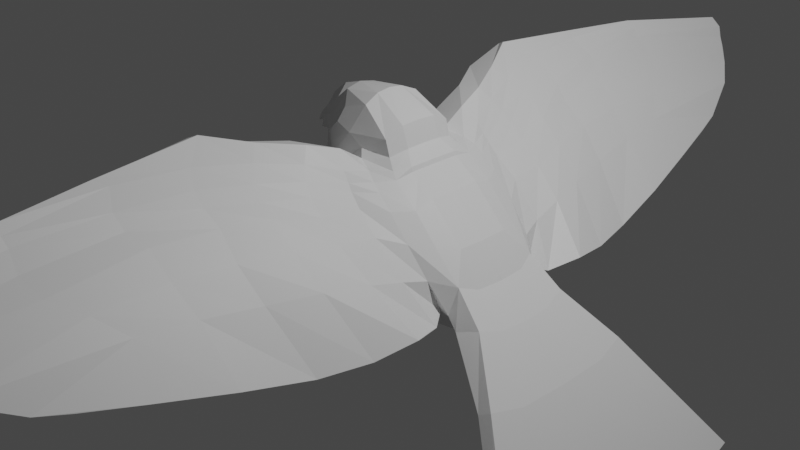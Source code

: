 # Source: bird.blend  (saved by Blender 3.4.6; exported with 4.5.12 LTS)
import bpy
from mathutils import Matrix  # noqa: F401  (used for matrix-valued properties, if any)

bpy.ops.wm.read_factory_settings(use_empty=True)
scene = bpy.context.scene
scene.name = 'Scene'

# ---- collections
col_collection = bpy.data.collections.new('Collection'); scene.collection.children.link(col_collection)

# ---- materials (node trees are filled in below, after node groups)
mat_material = bpy.data.materials.new('Material')
mat_material.alpha_threshold = 0.0
mat_material.use_transparent_shadow = False
mat_material.roughness = 0.5
mat_material.line_color = (0.0, 0.0, 0.0, 1.0)

# ---- material node trees
mat_material.use_nodes = True; mat_material.node_tree.nodes.clear()
_N = mat_material.node_tree.nodes; _L = mat_material.node_tree.links
n0 = _N.new('ShaderNodeOutputMaterial'); n0.name = 'Material Output'; n0.location = (300, 300)
n1 = _N.new('ShaderNodeBsdfPrincipled'); n1.name = 'Principled BSDF'; n1.location = (10, 300)
n1.distribution = 'GGX'
n1.subsurface_method = 'RANDOM_WALK_SKIN'
n1.inputs[3].default_value = 1.45
n1.inputs[27].default_value = (0.0, 0.0, 0.0, 1.0)
n1.inputs[28].default_value = 1.0
_L.new(n1.outputs[0], n0.inputs[0])
n0.is_active_output = True

# ---- world
world_world = bpy.data.worlds.new('World'); scene.world = world_world
world_world.use_nodes = True; world_world.node_tree.nodes.clear()
_N = world_world.node_tree.nodes; _L = world_world.node_tree.links
n0 = _N.new('ShaderNodeOutputWorld'); n0.name = 'World Output'; n0.location = (300, 300)
n1 = _N.new('ShaderNodeBackground'); n1.name = 'Background'; n1.location = (10, 300)
n1.inputs[0].default_value = (0.05088, 0.05088, 0.05088, 1.0)
_L.new(n1.outputs[0], n0.inputs[0])
n0.is_active_output = True
world_world.color = (0.05088, 0.05088, 0.05088)
world_world.use_sun_shadow = False
world_world.sun_shadow_jitter_overblur = 0.0

# ---- cameras
cam_camera = bpy.data.cameras.new('Camera')
cam_camera.clip_end = 100.0
cam_camera.ortho_scale = 7.314

# ---- lights
light_light = bpy.data.lights.new('Light', 'POINT')
light_light.transmission_factor = 0.0
light_light.energy = 1000.0
light_light.shadow_soft_size = 0.1
light_light.shadow_maximum_resolution = 0.006
light_light.use_absolute_resolution = True

# ---- meshes
me_cube = bpy.data.meshes.new('Cube')
me_cube.from_pydata([(1.021, 0.008761, -0.7857), (1.308, -0.6159, -0.3158), (0.9616, -0.3206, -0.6214), (1.402, 0.008761, -0.1411), (0.7071, 0.001604, -0.7668), (1.316, -0.4958, -0.0664), (0.6705, -0.4958, -0.6051), (1.153, 0.001604, 0.1903), (0.2288, 0.001604, -0.6597), (1.021, -0.4985, 0.2312), (0.2261, -0.4958, -0.5129), (0.7674, 0.001604, 0.5739), (-0.146, 0.001604, -0.3253), (0.7486, -0.4943, 0.5108), (-0.1221, -0.4958, -0.225), (0.5725, 0.001604, 0.717), (-0.4229, 0.001604, 0.06391), (0.5603, -0.4901, 0.6639), (-0.3793, -0.4958, 0.1101), (0.5029, 0.001604, 0.7706), (-0.5198, 0.001604, 0.3144), (0.477, -0.4853, 0.7303), (-0.4694, -0.4958, 0.3258), (0.4841, 0.001604, 0.8128), (-0.5167, 0.001604, 0.4879), (0.4087, -0.4619, 0.7912), (-0.4665, -0.4958, 0.4751), (0.3435, 0.001604, 0.9334), (-0.5993, 0.001604, 0.5552), (0.2953, -0.4007, 0.8781), (-0.5164, -0.4092, 0.6149), (0.2677, 0.001604, 1.148), (-0.676, 0.001604, 0.6353), (0.2444, -0.4025, 1.044), (-0.6062, -0.4092, 0.7338), (-0.1382, 0.001604, 1.368), (-0.8209, -3.029e-05, 0.8616), (-0.1148, -0.3298, 1.276), (-0.6566, -0.3499, 0.8929), (-0.5671, 0.001604, 1.324), (-0.7806, 0.001604, 1.257), (-0.4284, -0.3171, 1.176), (-0.628, -0.3069, 1.036), (0.701, -0.2928, -0.7529), (1.387, -0.2928, -0.1347), (1.011, -0.2022, -0.7716), (0.2283, -0.2928, -0.6471), (1.142, -0.2928, 0.1927), (-0.142, -0.2928, -0.3167), (0.7605, -0.2928, 0.5718), (-0.4156, -0.2928, 0.06788), (0.5679, -0.2928, 0.7131), (-0.5113, -0.2928, 0.3154), (0.4992, -0.2928, 0.7662), (-0.5083, -0.2928, 0.4868), (0.4806, -0.2928, 0.8078), (-0.5909, -0.2062, 0.615), (0.3417, -0.2062, 0.9269), (-0.6465, -0.2062, 0.6837), (0.2668, -0.2062, 1.139), (-0.792, -0.1979, 0.8612), (-0.1342, -0.1558, 1.35), (-0.7158, -0.1591, 1.162), (-0.5583, -0.1744, 1.288), (0.6748, -0.6449, 0.01221), (1.104, -0.6845, -0.01161), (1.202, -0.6059, -0.3093), (1.049, -0.587, -0.1792), (0.5443, -0.634, 0.2194), (0.8659, -0.7103, 0.2836), (0.4281, -0.6075, 0.3698), (0.6296, -0.7038, 0.5259), (0.2595, -0.6075, 0.5395), (0.4722, -0.6916, 0.6638), (-0.09984, -0.6241, 0.5289), (0.3785, -0.6769, 0.7392), (-0.2544, -0.5751, 0.5596), (0.2661, -0.6363, 0.8035), (-0.3153, -0.521, 0.6922), (0.05924, -0.5452, 0.8431), (-0.4117, -0.5046, 0.7448), (-0.01377, -0.477, 0.906), (-0.465, -0.4823, 0.8571), (-0.1941, -0.4759, 1.011), (-0.4982, -0.46, 0.9533), (-0.4013, -0.4438, 1.06), (0.7188, -0.9454, 0.1519), (1.032, -0.9251, 0.03963), (1.327, -0.7827, -0.3635), (1.1, -0.8376, -0.1867), (0.5377, -0.9641, 0.269), (0.6977, -0.952, 0.3743), (0.333, -0.9722, 0.3956), (0.4593, -0.9286, 0.5708), (0.1678, -0.9652, 0.524), (0.3367, -0.9151, 0.6998), (-0.1096, -0.9454, 0.5896), (0.2821, -0.9036, 0.7685), (-0.2208, -0.9408, 0.7495), (0.2113, -0.8957, 0.868), (-0.3021, -0.8543, 0.9139), (0.06099, -0.81, 1.018), (0.8565, -1.311, 0.2159), (0.9952, -1.277, 0.1296), (1.448, -1.127, -0.2946), (1.32, -1.2, -0.1885), (0.4584, -1.344, 0.4471), (0.6684, -1.335, 0.4077), (0.2443, -1.355, 0.5804), (0.4342, -1.348, 0.611), (0.087, -1.349, 0.7243), (0.2815, -1.339, 0.7565), (-0.1469, -1.311, 0.742), (0.1748, -1.309, 0.8681), (-0.219, -1.226, 0.9092), (0.07844, -1.244, 0.9878), (-0.2803, -1.128, 1.082), (-0.01685, -1.141, 1.122), (0.8041, -1.758, 0.2106), (0.8858, -1.722, 0.1819), (1.368, -1.581, -0.3562), (1.292, -1.611, -0.3324), (0.4413, -1.818, 0.4806), (0.5802, -1.787, 0.4777), (0.2037, -1.832, 0.6608), (0.3331, -1.794, 0.7074), (0.03173, -1.82, 0.7933), (0.1833, -1.806, 0.8309), (-0.235, -1.775, 0.8426), (0.04578, -1.772, 0.9516), (-0.4789, -1.673, 0.9539), (-0.09315, -1.678, 1.077), (-0.5602, -1.586, 1.118), (-0.2249, -1.56, 1.202), (0.674, -2.285, 0.1898), (0.7675, -2.259, 0.2222), (1.25, -2.117, -0.3411), (1.189, -2.138, -0.3165), (0.4055, -2.339, 0.5049), (0.4833, -2.311, 0.5224), (0.1475, -2.324, 0.7151), (0.225, -2.284, 0.7552), (-0.07246, -2.357, 0.8186), (0.07001, -2.328, 0.9016), (-0.2589, -2.306, 0.9519), (-0.06895, -2.322, 1.023), (-0.5159, -2.115, 1.109), (-0.2334, -2.23, 1.157), (-0.5483, -2.04, 1.284), (-0.4593, -1.995, 1.324), (0.6192, -2.879, 0.2922), (0.6884, -2.848, 0.2956), (1.149, -2.809, -0.1884), (1.094, -2.829, -0.163), (0.3773, -2.936, 0.5595), (0.4304, -2.921, 0.564), (0.1364, -2.977, 0.7696), (0.1831, -2.947, 0.7941), (-0.06025, -3.089, 0.8702), (0.02667, -3.06, 0.9204), (-0.2112, -3.101, 0.9908), (-0.1056, -3.078, 1.052), (-0.3687, -3.066, 1.068), (-0.2873, -2.982, 1.197), (-0.4583, -3.158, 1.193), (-0.3757, -3.081, 1.257), (0.6138, -3.456, 0.3499), (0.6454, -3.425, 0.3548), (0.9999, -3.555, -0.01941), (0.9797, -3.561, -0.01285), (0.4173, -3.678, 0.5572), (0.4504, -3.661, 0.5668), (0.2312, -3.933, 0.7212), (0.273, -3.923, 0.7375), (0.007472, -3.999, 0.8884), (0.07547, -4.007, 0.8955), (-0.1405, -4.002, 1.049), (-0.07846, -3.978, 1.058), (-0.2493, -3.995, 1.072), (-0.1464, -3.995, 1.142), (-0.3032, -4.005, 1.159), (-0.2288, -3.96, 1.226), (0.8214, -4.393, 0.1891), (0.8907, -4.086, 0.1053), (0.646, -4.877, 0.4451), (0.4632, -5.126, 0.6135), (0.3138, -5.282, 0.7511), (0.229, -5.353, 0.833), (0.1721, -5.391, 0.9515), (0.06948, -5.368, 1.055), (-0.3973, -0.4597, 0.6404), (-0.2091, -0.682, 0.2245), (-0.3685, -0.5324, 0.5141), (0.6726, -0.6307, -0.2997), (0.3521, -0.6758, -0.2231), (-0.3197, -0.6143, 0.408), (1.016, -0.4846, -0.3492), (0.08066, -0.6934, -0.005846), (1.476, 0.008815, -0.6774), (1.454, -0.6641, -0.4068), (1.418, -0.3941, -0.5131), (1.653, -0.5692, -0.3524), (3.106, 0.009561, -2.505), (1.724, -0.3022, -0.4206), (1.739, 0.008815, -0.4271), (1.467, -0.2344, -0.6633), (2.014, 0.009068, -1.021), (2.017, -0.9474, -0.8825), (1.955, -0.7379, -0.8568), (2.134, -0.9131, -0.8225), (2.206, -0.5596, -0.8907), (2.22, 0.009068, -0.8972), (2.004, -0.4918, -1.007), (2.887, 0.009561, -2.106), (2.957, -1.614, -1.971), (2.828, -1.409, -1.941), (3.061, -1.584, -1.93), (3.092, -0.9941, -2.493), (3.133, -1.062, -1.998), (3.147, 0.009561, -2.005), (2.877, -0.9941, -2.091), (-0.8759, -0.1529, 0.8552), (-0.8327, -0.2842, 0.843), (-0.8781, -0.1334, 1.057), (-0.8233, -0.2257, 0.9676), (-0.9132, -5.689e-05, 0.8604), (-0.9641, -5.689e-05, 1.108), (-0.9621, -0.1087, 0.8509), (-0.9438, -0.1774, 0.8684), (-0.9789, -0.09576, 0.974), (-0.9459, -0.1598, 0.9242), (-0.9831, -0.0001378, 0.8403), (-1.031, -0.0001378, 1.003), (-0.744, -0.1479, 0.7767), (-0.7436, -0.2339, 0.8221), (-0.7378, -0.08642, 0.895), (-0.777, -0.1636, 0.8939), (-0.7738, -0.0009603, 0.6907), (-0.7408, 0.0002829, 0.9012), (-0.8956, -0.1189, 0.7951), (-0.8682, -0.1538, 0.8463), (-0.8388, -0.07774, 0.8635), (-0.8623, -0.117, 0.9049), (-0.8983, 0.0005731, 0.7511), (-0.8418, 0.0002814, 0.8696), (-0.9597, -0.1141, 0.8064), (-0.9468, -0.1404, 0.8469), (-0.8819, -0.0792, 0.8587), (-0.9441, -0.1175, 0.8887), (-0.961, -0.0006376, 0.7648), (-0.8833, -0.0003583, 0.8631), (-1.019, -0.09383, 0.8005), (-1.016, -0.1118, 0.831), (-0.9471, -0.08045, 0.8339), (-1.018, -0.09722, 0.8589), (-1.02, 0.0004105, 0.7649), (-0.9482, 0.001401, 0.837), (-1.11, -0.02779, 0.7899), (-1.075, -0.08073, 0.8072), (-1.104, -0.02779, 0.8105), (-1.068, -0.06618, 0.8266), (-1.136, -0.0003116, 0.7854), (-1.123, -0.0003116, 0.795), (-1.043, -0.07948, 0.8322), (-1.031, -0.1377, 0.8507), (-1.057, -0.08179, 0.9092), (-1.035, -0.1305, 0.8837), (-1.056, 6.074e-05, 0.8325), (-1.088, -0.0002286, 0.9227), (-1.114, -0.05146, 0.7901), (-1.094, -0.09883, 0.8152), (-1.112, -0.06156, 0.8522), (-1.093, -0.09702, 0.8393), (-1.129, 0.001271, 0.7818), (-1.135, 0.0005175, 0.8609), (-1.164, -0.04685, 0.7576), (-1.129, -0.07986, 0.7885), (-1.151, -0.0486, 0.7986), (-1.126, -0.08049, 0.8051), (-1.204, 8.411e-05, 0.7382), (-1.182, 9.901e-06, 0.7949), (-0.8198, -0.1275, 0.7859), (-0.8361, -0.0006138, 0.7209), (-0.8196, -0.1344, 0.8994), (-0.8059, -0.1879, 0.8342), (-0.8183, 0.0002822, 0.8713), (-0.8153, -0.07673, 0.8651)], [], [(9, 13, 71, 69), (43, 6, 10, 46), (43, 45, 2, 6), (2, 45, 205, 200), (20, 52, 54, 24), (46, 10, 14, 48), (44, 3, 7, 47), (24, 54, 56, 28), (21, 25, 77, 75), (49, 11, 15, 51), (47, 7, 11, 49), (18, 14, 197, 191), (25, 55, 57, 29), (33, 59, 61, 37), (5, 9, 69, 65), (28, 56, 58, 32), (48, 14, 18, 50), (53, 19, 23, 55), (50, 18, 22, 52), (51, 15, 19, 53), (25, 29, 79, 77), (2, 1, 66, 196), (13, 17, 73, 71), (29, 57, 59, 33), (52, 22, 26, 54), (37, 61, 63, 41), (60, 36, 238, 235), (54, 26, 30, 56), (55, 23, 27, 57), (59, 31, 35, 61), (56, 30, 34, 58), (57, 27, 31, 59), (41, 42, 84, 85), (61, 35, 39, 63), (14, 10, 194, 197), (42, 41, 63, 62), (62, 63, 39, 40), (10, 6, 193, 194), (36, 60, 221, 225), (62, 40, 226, 223), (17, 51, 53, 21), (16, 50, 52, 20), (21, 53, 55, 25), (12, 48, 50, 16), (9, 47, 49, 13), (13, 49, 51, 17), (5, 44, 47, 9), (8, 46, 48, 12), (1, 2, 200, 199), (4, 0, 45, 43), (4, 43, 46, 8), (5, 1, 199, 201), (77, 79, 101, 99), (68, 64, 86, 90), (72, 70, 92, 94), (79, 78, 100, 101), (71, 73, 95, 93), (76, 74, 96, 98), (64, 67, 89, 86), (78, 79, 81, 80), (80, 81, 83, 82), (82, 83, 85, 84), (22, 18, 191, 195), (30, 26, 192, 190), (26, 22, 195, 192), (17, 21, 75, 73), (1, 5, 65, 66), (33, 37, 83, 81), (34, 30, 190, 80), (37, 41, 85, 83), (38, 34, 80, 82), (29, 33, 81, 79), (42, 38, 82, 84), (6, 2, 196, 193), (99, 101, 117, 115), (90, 86, 102, 106), (94, 92, 108, 110), (101, 100, 116, 117), (93, 95, 111, 109), (98, 96, 112, 114), (86, 89, 105, 102), (65, 69, 91, 87), (78, 76, 98, 100), (74, 72, 94, 96), (73, 75, 97, 95), (70, 68, 90, 92), (67, 66, 88, 89), (69, 71, 93, 91), (66, 65, 87, 88), (75, 77, 99, 97), (114, 112, 128, 130), (102, 105, 121, 118), (113, 115, 131, 129), (104, 103, 119, 120), (107, 109, 125, 123), (105, 104, 120, 121), (108, 106, 122, 124), (87, 91, 107, 103), (100, 98, 114, 116), (96, 94, 110, 112), (95, 97, 113, 111), (92, 90, 106, 108), (89, 88, 104, 105), (91, 93, 109, 107), (88, 87, 103, 104), (97, 99, 115, 113), (123, 125, 141, 139), (121, 120, 136, 137), (124, 122, 138, 140), (127, 129, 145, 143), (128, 126, 142, 144), (132, 130, 146, 148), (119, 123, 139, 135), (109, 111, 127, 125), (117, 116, 132, 133), (110, 108, 124, 126), (106, 102, 118, 122), (115, 117, 133, 131), (103, 107, 123, 119), (116, 114, 130, 132), (112, 110, 126, 128), (111, 113, 129, 127), (147, 149, 165, 163), (138, 134, 150, 154), (142, 140, 156, 158), (149, 148, 164, 165), (141, 143, 159, 157), (146, 144, 160, 162), (134, 137, 153, 150), (120, 119, 135, 136), (129, 131, 147, 145), (118, 121, 137, 134), (130, 128, 144, 146), (125, 127, 143, 141), (133, 132, 148, 149), (126, 124, 140, 142), (122, 118, 134, 138), (131, 133, 149, 147), (162, 160, 176, 178), (150, 153, 169, 166), (161, 163, 179, 177), (152, 151, 167, 168), (155, 157, 173, 171), (153, 152, 168, 169), (156, 154, 170, 172), (135, 139, 155, 151), (148, 146, 162, 164), (144, 142, 158, 160), (143, 145, 161, 159), (140, 138, 154, 156), (137, 136, 152, 153), (139, 141, 157, 155), (136, 135, 151, 152), (145, 147, 163, 161), (171, 173, 185, 184), (169, 168, 183), (172, 170, 184, 185), (175, 177, 187, 186), (176, 174, 186, 187), (180, 178, 188, 189), (167, 171, 184, 182), (157, 159, 175, 173), (165, 164, 180, 181), (158, 156, 172, 174), (154, 150, 166, 170), (163, 165, 181, 179), (151, 155, 171, 167), (164, 162, 178, 180), (160, 158, 174, 176), (159, 161, 177, 175), (168, 167, 182, 183), (177, 179, 188, 187), (166, 169, 183, 182), (178, 176, 187, 188), (173, 175, 186, 185), (181, 180, 189), (174, 172, 185, 186), (170, 166, 182, 184), (179, 181, 189, 188), (194, 193, 64, 68), (191, 197, 70, 72), (80, 190, 78), (196, 66, 67), (195, 191, 72, 74), (193, 196, 67, 64), (190, 192, 76, 78), (197, 194, 68, 70), (192, 195, 74, 76), (200, 205, 212, 208), (201, 199, 207, 209), (45, 0, 198, 205), (3, 44, 203, 204), (44, 5, 201, 203), (209, 207, 214, 216), (211, 210, 218, 219), (212, 206, 213, 220), (210, 209, 216, 218), (199, 200, 208, 207), (203, 201, 209, 210), (205, 198, 206, 212), (204, 203, 210, 211), (217, 218, 216, 214), (220, 217, 214, 215), (213, 202, 217, 220), (202, 219, 218, 217), (208, 212, 220, 215), (207, 208, 215, 214), (222, 224, 230, 228), (225, 221, 227, 231), (38, 42, 224, 222), (42, 62, 223, 224), (60, 38, 222, 221), (230, 229, 265, 266), (221, 222, 228, 227), (223, 226, 232, 229), (224, 223, 229, 230), (284, 283, 242, 240), (282, 281, 239, 243), (58, 34, 234, 233), (32, 58, 233, 237), (34, 38, 236, 234), (38, 60, 235, 236), (239, 240, 246, 245), (240, 242, 248, 246), (281, 284, 240, 239), (286, 285, 244, 241), (283, 286, 241, 242), (249, 245, 251, 255), (248, 247, 253, 254), (241, 244, 250, 247), (242, 241, 247, 248), (243, 239, 245, 249), (253, 256, 262, 259), (251, 252, 258, 257), (246, 248, 254, 252), (245, 246, 252, 251), (247, 250, 256, 253), (261, 257, 259, 262), (257, 258, 260, 259), (254, 253, 259, 260), (255, 251, 257, 261), (252, 254, 260, 258), (265, 268, 274, 271), (231, 227, 263, 267), (228, 230, 266, 264), (227, 228, 264, 263), (229, 232, 268, 265), (270, 272, 278, 276), (273, 269, 275, 279), (266, 265, 271, 272), (267, 263, 269, 273), (264, 266, 272, 270), (263, 264, 270, 269), (279, 275, 277, 280), (275, 276, 278, 277), (269, 270, 276, 275), (271, 274, 280, 277), (272, 271, 277, 278), (236, 235, 286, 283), (235, 238, 285, 286), (233, 234, 284, 281), (237, 233, 281, 282), (234, 236, 283, 284)])
_uv = me_cube.uv_layers.new(name='UVMap')
_uv.uv.foreach_set('vector', [0.875, 0.75, 0.875, 0.75, 0.875, 0.75, 0.875, 0.75, 0.125, 0.6292, 0.125, 0.75, 0.125, 0.75, 0.125, 0.6292, 0.125, 0.6292, 0.375, 0.6292, 0.375, 0.75, 0.125, 0.75, 0.375, 0.75, 0.375, 0.6292, 0.375, 0.6292, 0.375, 0.75, 0.125, 0.5, 0.125, 0.6292, 0.125, 0.6292, 0.125, 0.5, 0.125, 0.6292, 0.125, 0.75, 0.125, 0.75, 0.125, 0.6292, 0.875, 0.6292, 0.875, 0.5, 0.875, 0.5, 0.875, 0.6292, 0.125, 0.5, 0.125, 0.6292, 0.125, 0.6292, 0.125, 0.5, 0.875, 0.75, 0.875, 0.75, 0.875, 0.75, 0.875, 0.75, 0.875, 0.6292, 0.875, 0.5, 0.875, 0.5, 0.875, 0.6292, 0.875, 0.6292, 0.875, 0.5, 0.875, 0.5, 0.875, 0.6292, 0.125, 0.75, 0.125, 0.75, 0.125, 0.75, 0.125, 0.75, 0.875, 0.75, 0.875, 0.6292, 0.875, 0.6292, 0.875, 0.75, 0.875, 0.75, 0.875, 0.6292, 0.875, 0.6292, 0.875, 0.75, 0.875, 0.75, 0.875, 0.75, 0.875, 0.75, 0.875, 0.75, 0.125, 0.5, 0.125, 0.6292, 0.125, 0.6292, 0.125, 0.5, 0.125, 0.6292, 0.125, 0.75, 0.125, 0.75, 0.125, 0.6292, 0.875, 0.6292, 0.875, 0.5, 0.875, 0.5, 0.875, 0.6292, 0.125, 0.6292, 0.125, 0.75, 0.125, 0.75, 0.125, 0.6292, 0.875, 0.6292, 0.875, 0.5, 0.875, 0.5, 0.875, 0.6292, 0.875, 0.75, 0.875, 0.75, 0.875, 0.75, 0.875, 0.75, 0.375, 0.75, 0.625, 0.75, 0.625, 0.75, 0.375, 0.75, 0.875, 0.75, 0.875, 0.75, 0.875, 0.75, 0.875, 0.75, 0.875, 0.75, 0.875, 0.6292, 0.875, 0.6292, 0.875, 0.75, 0.125, 0.6292, 0.125, 0.75, 0.125, 0.75, 0.125, 0.6292, 0.875, 0.75, 0.875, 0.6292, 0.875, 0.6292, 0.875, 0.75, 0.125, 0.6292, 0.125, 0.5, 0.125, 0.5, 0.125, 0.6292, 0.125, 0.6292, 0.125, 0.75, 0.125, 0.75, 0.125, 0.6292, 0.875, 0.6292, 0.875, 0.5, 0.875, 0.5, 0.875, 0.6292, 0.875, 0.6292, 0.875, 0.5, 0.875, 0.5, 0.875, 0.6292, 0.125, 0.6292, 0.125, 0.75, 0.125, 0.75, 0.125, 0.6292, 0.875, 0.6292, 0.875, 0.5, 0.875, 0.5, 0.875, 0.6292, 0.625, 0.0, 0.375, 0.0, 0.375, 0.0, 0.625, 0.0, 0.875, 0.6292, 0.875, 0.5, 0.875, 0.5, 0.875, 0.6292, 0.125, 0.75, 0.125, 0.75, 0.125, 0.75, 0.125, 0.75, 0.375, 0.0, 0.625, 0.0, 0.625, 0.1208, 0.375, 0.1208, 0.375, 0.1208, 0.625, 0.1208, 0.625, 0.25, 0.375, 0.25, 0.125, 0.75, 0.125, 0.75, 0.125, 0.75, 0.125, 0.75, 0.125, 0.5, 0.125, 0.6292, 0.125, 0.6292, 0.125, 0.5, 0.375, 0.1208, 0.375, 0.25, 0.375, 0.25, 0.375, 0.1208, 0.875, 0.75, 0.875, 0.6292, 0.875, 0.6292, 0.875, 0.75, 0.125, 0.5, 0.125, 0.6292, 0.125, 0.6292, 0.125, 0.5, 0.875, 0.75, 0.875, 0.6292, 0.875, 0.6292, 0.875, 0.75, 0.125, 0.5, 0.125, 0.6292, 0.125, 0.6292, 0.125, 0.5, 0.875, 0.75, 0.875, 0.6292, 0.875, 0.6292, 0.875, 0.75, 0.875, 0.75, 0.875, 0.6292, 0.875, 0.6292, 0.875, 0.75, 0.875, 0.75, 0.875, 0.6292, 0.875, 0.6292, 0.875, 0.75, 0.125, 0.5, 0.125, 0.6292, 0.125, 0.6292, 0.125, 0.5, 0.625, 0.75, 0.375, 0.75, 0.375, 0.75, 0.625, 0.75, 0.125, 0.5, 0.375, 0.5, 0.375, 0.6292, 0.125, 0.6292, 0.125, 0.5, 0.125, 0.6292, 0.125, 0.6292, 0.125, 0.5, 0.875, 0.75, 0.625, 0.75, 0.625, 0.75, 0.875, 0.75, 0.875, 0.75, 0.875, 0.75, 0.875, 0.75, 0.875, 0.75, 0.125, 0.75, 0.125, 0.75, 0.125, 0.75, 0.125, 0.75, 0.125, 0.75, 0.125, 0.75, 0.125, 0.75, 0.125, 0.75, 0.625, 1.0, 0.375, 1.0, 0.375, 1.0, 0.625, 1.0, 0.875, 0.75, 0.875, 0.75, 0.875, 0.75, 0.875, 0.75, 0.125, 0.75, 0.125, 0.75, 0.125, 0.75, 0.125, 0.75, 0.125, 0.75, 0.375, 0.75, 0.375, 0.75, 0.125, 0.75, 0.375, 1.0, 0.625, 1.0, 0.625, 1.0, 0.375, 1.0, 0.375, 1.0, 0.625, 1.0, 0.625, 1.0, 0.375, 1.0, 0.375, 1.0, 0.625, 1.0, 0.625, 1.0, 0.375, 1.0, 0.125, 0.75, 0.125, 0.75, 0.125, 0.75, 0.125, 0.75, 0.125, 0.75, 0.125, 0.75, 0.125, 0.75, 0.125, 0.75, 0.125, 0.75, 0.125, 0.75, 0.125, 0.75, 0.125, 0.75, 0.875, 0.75, 0.875, 0.75, 0.875, 0.75, 0.875, 0.75, 0.625, 0.75, 0.875, 0.75, 0.875, 0.75, 0.625, 0.75, 0.875, 0.75, 0.875, 0.75, 0.875, 0.75, 0.875, 0.75, 0.125, 0.75, 0.125, 0.75, 0.125, 0.75, 0.125, 0.75, 0.875, 0.75, 0.875, 0.75, 0.875, 0.75, 0.875, 0.75, 0.125, 0.75, 0.125, 0.75, 0.125, 0.75, 0.125, 0.75, 0.875, 0.75, 0.875, 0.75, 0.875, 0.75, 0.875, 0.75, 0.125, 0.75, 0.125, 0.75, 0.125, 0.75, 0.125, 0.75, 0.125, 0.75, 0.375, 0.75, 0.375, 0.75, 0.125, 0.75, 0.875, 0.75, 0.875, 0.75, 0.875, 0.75, 0.875, 0.75, 0.125, 0.75, 0.125, 0.75, 0.125, 0.75, 0.125, 0.75, 0.125, 0.75, 0.125, 0.75, 0.125, 0.75, 0.125, 0.75, 0.625, 1.0, 0.375, 1.0, 0.375, 1.0, 0.625, 1.0, 0.875, 0.75, 0.875, 0.75, 0.875, 0.75, 0.875, 0.75, 0.125, 0.75, 0.125, 0.75, 0.125, 0.75, 0.125, 0.75, 0.125, 0.75, 0.375, 0.75, 0.375, 0.75, 0.125, 0.75, 0.875, 0.75, 0.875, 0.75, 0.875, 0.75, 0.875, 0.75, 0.125, 0.75, 0.125, 0.75, 0.125, 0.75, 0.125, 0.75, 0.125, 0.75, 0.125, 0.75, 0.125, 0.75, 0.125, 0.75, 0.875, 0.75, 0.875, 0.75, 0.875, 0.75, 0.875, 0.75, 0.125, 0.75, 0.125, 0.75, 0.125, 0.75, 0.125, 0.75, 0.375, 0.75, 0.625, 0.75, 0.625, 0.75, 0.375, 0.75, 0.875, 0.75, 0.875, 0.75, 0.875, 0.75, 0.875, 0.75, 0.625, 0.75, 0.875, 0.75, 0.875, 0.75, 0.625, 0.75, 0.875, 0.75, 0.875, 0.75, 0.875, 0.75, 0.875, 0.75, 0.125, 0.75, 0.125, 0.75, 0.125, 0.75, 0.125, 0.75, 0.125, 0.75, 0.375, 0.75, 0.375, 0.75, 0.125, 0.75, 0.875, 0.75, 0.875, 0.75, 0.875, 0.75, 0.875, 0.75, 0.625, 0.75, 0.875, 0.75, 0.875, 0.75, 0.625, 0.75, 0.875, 0.75, 0.875, 0.75, 0.875, 0.75, 0.875, 0.75, 0.375, 0.75, 0.625, 0.75, 0.625, 0.75, 0.375, 0.75, 0.125, 0.75, 0.125, 0.75, 0.125, 0.75, 0.125, 0.75, 0.875, 0.75, 0.875, 0.75, 0.875, 0.75, 0.875, 0.75, 0.125, 0.75, 0.125, 0.75, 0.125, 0.75, 0.125, 0.75, 0.125, 0.75, 0.125, 0.75, 0.125, 0.75, 0.125, 0.75, 0.875, 0.75, 0.875, 0.75, 0.875, 0.75, 0.875, 0.75, 0.125, 0.75, 0.125, 0.75, 0.125, 0.75, 0.125, 0.75, 0.375, 0.75, 0.625, 0.75, 0.625, 0.75, 0.375, 0.75, 0.875, 0.75, 0.875, 0.75, 0.875, 0.75, 0.875, 0.75, 0.625, 0.75, 0.875, 0.75, 0.875, 0.75, 0.625, 0.75, 0.875, 0.75, 0.875, 0.75, 0.875, 0.75, 0.875, 0.75, 0.875, 0.75, 0.875, 0.75, 0.875, 0.75, 0.875, 0.75, 0.375, 0.75, 0.625, 0.75, 0.625, 0.75, 0.375, 0.75, 0.125, 0.75, 0.125, 0.75, 0.125, 0.75, 0.125, 0.75, 0.875, 0.75, 0.875, 0.75, 0.875, 0.75, 0.875, 0.75, 0.125, 0.75, 0.125, 0.75, 0.125, 0.75, 0.125, 0.75, 0.125, 0.75, 0.125, 0.75, 0.125, 0.75, 0.125, 0.75, 0.875, 0.75, 0.875, 0.75, 0.875, 0.75, 0.875, 0.75, 0.875, 0.75, 0.875, 0.75, 0.875, 0.75, 0.875, 0.75, 0.625, 1.0, 0.375, 1.0, 0.375, 1.0, 0.625, 1.0, 0.125, 0.75, 0.125, 0.75, 0.125, 0.75, 0.125, 0.75, 0.125, 0.75, 0.125, 0.75, 0.125, 0.75, 0.125, 0.75, 0.875, 0.75, 0.875, 0.75, 0.875, 0.75, 0.875, 0.75, 0.875, 0.75, 0.875, 0.75, 0.875, 0.75, 0.875, 0.75, 0.125, 0.75, 0.125, 0.75, 0.125, 0.75, 0.125, 0.75, 0.125, 0.75, 0.125, 0.75, 0.125, 0.75, 0.125, 0.75, 0.875, 0.75, 0.875, 0.75, 0.875, 0.75, 0.875, 0.75, 0.875, 0.75, 0.875, 0.75, 0.875, 0.75, 0.875, 0.75, 0.125, 0.75, 0.125, 0.75, 0.125, 0.75, 0.125, 0.75, 0.125, 0.75, 0.125, 0.75, 0.125, 0.75, 0.125, 0.75, 0.625, 1.0, 0.375, 1.0, 0.375, 1.0, 0.625, 1.0, 0.875, 0.75, 0.875, 0.75, 0.875, 0.75, 0.875, 0.75, 0.125, 0.75, 0.125, 0.75, 0.125, 0.75, 0.125, 0.75, 0.125, 0.75, 0.375, 0.75, 0.375, 0.75, 0.125, 0.75, 0.625, 0.75, 0.875, 0.75, 0.875, 0.75, 0.625, 0.75, 0.875, 0.75, 0.875, 0.75, 0.875, 0.75, 0.875, 0.75, 0.125, 0.75, 0.375, 0.75, 0.375, 0.75, 0.125, 0.75, 0.125, 0.75, 0.125, 0.75, 0.125, 0.75, 0.125, 0.75, 0.875, 0.75, 0.875, 0.75, 0.875, 0.75, 0.875, 0.75, 0.625, 1.0, 0.375, 1.0, 0.375, 1.0, 0.625, 1.0, 0.125, 0.75, 0.125, 0.75, 0.125, 0.75, 0.125, 0.75, 0.125, 0.75, 0.125, 0.75, 0.125, 0.75, 0.125, 0.75, 0.875, 0.75, 0.875, 0.75, 0.875, 0.75, 0.875, 0.75, 0.125, 0.75, 0.125, 0.75, 0.125, 0.75, 0.125, 0.75, 0.125, 0.75, 0.375, 0.75, 0.375, 0.75, 0.125, 0.75, 0.875, 0.75, 0.875, 0.75, 0.875, 0.75, 0.875, 0.75, 0.625, 0.75, 0.875, 0.75, 0.875, 0.75, 0.625, 0.75, 0.875, 0.75, 0.875, 0.75, 0.875, 0.75, 0.875, 0.75, 0.375, 0.75, 0.625, 0.75, 0.625, 0.75, 0.375, 0.75, 0.125, 0.75, 0.125, 0.75, 0.125, 0.75, 0.125, 0.75, 0.875, 0.75, 0.875, 0.75, 0.875, 0.75, 0.875, 0.75, 0.125, 0.75, 0.125, 0.75, 0.125, 0.75, 0.125, 0.75, 0.125, 0.75, 0.125, 0.75, 0.125, 0.75, 0.125, 0.75, 0.875, 0.75, 0.875, 0.75, 0.875, 0.75, 0.875, 0.75, 0.125, 0.75, 0.125, 0.75, 0.125, 0.75, 0.125, 0.75, 0.375, 0.75, 0.625, 0.75, 0.625, 0.75, 0.375, 0.75, 0.875, 0.75, 0.875, 0.75, 0.875, 0.75, 0.875, 0.75, 0.625, 0.75, 0.875, 0.75, 0.875, 0.75, 0.625, 0.75, 0.875, 0.75, 0.875, 0.75, 0.875, 0.75, 0.875, 0.75, 0.875, 0.75, 0.875, 0.75, 0.875, 0.75, 0.875, 0.75, 0.375, 0.75, 0.625, 0.75, 0.375, 0.75, 0.125, 0.75, 0.125, 0.75, 0.125, 0.75, 0.125, 0.75, 0.875, 0.75, 0.875, 0.75, 0.875, 0.75, 0.875, 0.75, 0.125, 0.75, 0.125, 0.75, 0.125, 0.75, 0.125, 0.75, 0.125, 0.75, 0.125, 0.75, 0.125, 0.75, 0.125, 0.75, 0.875, 0.75, 0.875, 0.75, 0.875, 0.75, 0.875, 0.75, 0.875, 0.75, 0.875, 0.75, 0.875, 0.75, 0.875, 0.75, 0.625, 1.0, 0.375, 1.0, 0.375, 1.0, 0.625, 1.0, 0.125, 0.75, 0.125, 0.75, 0.125, 0.75, 0.125, 0.75, 0.125, 0.75, 0.125, 0.75, 0.125, 0.75, 0.125, 0.75, 0.875, 0.75, 0.875, 0.75, 0.875, 0.75, 0.875, 0.75, 0.875, 0.75, 0.875, 0.75, 0.875, 0.75, 0.875, 0.75, 0.125, 0.75, 0.125, 0.75, 0.125, 0.75, 0.125, 0.75, 0.125, 0.75, 0.125, 0.75, 0.125, 0.75, 0.125, 0.75, 0.875, 0.75, 0.875, 0.75, 0.875, 0.75, 0.875, 0.75, 0.625, 0.75, 0.875, 0.75, 0.875, 0.75, 0.625, 0.75, 0.875, 0.75, 0.875, 0.75, 0.875, 0.75, 0.875, 0.75, 0.125, 0.75, 0.375, 0.75, 0.375, 0.75, 0.125, 0.75, 0.125, 0.75, 0.125, 0.75, 0.125, 0.75, 0.125, 0.75, 0.875, 0.75, 0.875, 0.75, 0.875, 0.75, 0.875, 0.75, 0.625, 1.0, 0.375, 1.0, 0.625, 1.0, 0.125, 0.75, 0.125, 0.75, 0.125, 0.75, 0.125, 0.75, 0.125, 0.75, 0.125, 0.75, 0.125, 0.75, 0.125, 0.75, 0.875, 0.75, 0.875, 0.75, 0.875, 0.75, 0.875, 0.75, 0.125, 0.75, 0.125, 0.75, 0.125, 0.75, 0.125, 0.75, 0.125, 0.75, 0.125, 0.75, 0.125, 0.75, 0.125, 0.75, 0.125, 0.75, 0.125, 0.75, 0.125, 0.75, 0.375, 0.75, 0.625, 0.75, 0.375, 0.75, 0.125, 0.75, 0.125, 0.75, 0.125, 0.75, 0.125, 0.75, 0.125, 0.75, 0.375, 0.75, 0.375, 0.75, 0.125, 0.75, 0.125, 0.75, 0.125, 0.75, 0.125, 0.75, 0.125, 0.75, 0.125, 0.75, 0.125, 0.75, 0.125, 0.75, 0.125, 0.75, 0.125, 0.75, 0.125, 0.75, 0.125, 0.75, 0.125, 0.75, 0.375, 0.75, 0.375, 0.6292, 0.375, 0.6292, 0.375, 0.75, 0.875, 0.75, 0.625, 0.75, 0.625, 0.75, 0.875, 0.75, 0.375, 0.6292, 0.375, 0.5, 0.375, 0.5, 0.375, 0.6292, 0.875, 0.5, 0.875, 0.6292, 0.875, 0.6292, 0.875, 0.5, 0.875, 0.6292, 0.875, 0.75, 0.875, 0.75, 0.875, 0.6292, 0.875, 0.75, 0.625, 0.75, 0.625, 0.75, 0.875, 0.75, 0.875, 0.5, 0.875, 0.6292, 0.875, 0.6292, 0.875, 0.5, 0.375, 0.6292, 0.375, 0.5, 0.375, 0.5, 0.375, 0.6292, 0.875, 0.6292, 0.875, 0.75, 0.875, 0.75, 0.875, 0.6292, 0.625, 0.75, 0.375, 0.75, 0.375, 0.75, 0.625, 0.75, 0.875, 0.6292, 0.875, 0.75, 0.875, 0.75, 0.875, 0.6292, 0.375, 0.6292, 0.375, 0.5, 0.375, 0.5, 0.375, 0.6292, 0.875, 0.5, 0.875, 0.6292, 0.875, 0.6292, 0.875, 0.5, 0.625, 0.6292, 0.875, 0.6292, 0.875, 0.75, 0.625, 0.75, 0.375, 0.6292, 0.625, 0.6292, 0.625, 0.75, 0.375, 0.75, 0.375, 0.5, 0.625, 0.5, 0.625, 0.6292, 0.375, 0.6292, 0.625, 0.5, 0.875, 0.5, 0.875, 0.6292, 0.625, 0.6292, 0.375, 0.75, 0.375, 0.6292, 0.375, 0.6292, 0.375, 0.75, 0.625, 0.75, 0.375, 0.75, 0.375, 0.75, 0.625, 0.75, 0.125, 0.75, 0.125, 0.75, 0.125, 0.75, 0.125, 0.75, 0.125, 0.5, 0.125, 0.6292, 0.125, 0.6292, 0.125, 0.5, 0.125, 0.75, 0.125, 0.75, 0.125, 0.75, 0.125, 0.75, 0.375, 0.0, 0.375, 0.1208, 0.375, 0.1208, 0.375, 0.0, 0.125, 0.6292, 0.125, 0.75, 0.125, 0.75, 0.125, 0.6292, 0.375, 0.0, 0.375, 0.1208, 0.375, 0.1208, 0.375, 0.0, 0.125, 0.6292, 0.125, 0.75, 0.125, 0.75, 0.125, 0.6292, 0.375, 0.1208, 0.375, 0.25, 0.375, 0.25, 0.375, 0.1208, 0.375, 0.0, 0.375, 0.1208, 0.375, 0.1208, 0.375, 0.0, 0.125, 0.75, 0.125, 0.75, 0.125, 0.75, 0.125, 0.75, 0.125, 0.5, 0.125, 0.6292, 0.125, 0.6292, 0.125, 0.5, 0.125, 0.6292, 0.125, 0.75, 0.125, 0.75, 0.125, 0.6292, 0.125, 0.5, 0.125, 0.6292, 0.125, 0.6292, 0.125, 0.5, 0.125, 0.75, 0.125, 0.75, 0.125, 0.75, 0.125, 0.75, 0.125, 0.75, 0.125, 0.6292, 0.125, 0.6292, 0.125, 0.75, 0.125, 0.6292, 0.125, 0.75, 0.125, 0.75, 0.125, 0.6292, 0.125, 0.75, 0.125, 0.75, 0.125, 0.75, 0.125, 0.75, 0.125, 0.6292, 0.125, 0.75, 0.125, 0.75, 0.125, 0.6292, 0.125, 0.6292, 0.125, 0.5, 0.125, 0.5, 0.125, 0.6292, 0.125, 0.75, 0.125, 0.6292, 0.125, 0.6292, 0.125, 0.75, 0.125, 0.5, 0.125, 0.6292, 0.125, 0.6292, 0.125, 0.5, 0.125, 0.75, 0.125, 0.6292, 0.125, 0.6292, 0.125, 0.75, 0.125, 0.6292, 0.125, 0.5, 0.125, 0.5, 0.125, 0.6292, 0.125, 0.75, 0.125, 0.6292, 0.125, 0.6292, 0.125, 0.75, 0.125, 0.5, 0.125, 0.6292, 0.125, 0.6292, 0.125, 0.5, 0.125, 0.6292, 0.125, 0.5, 0.125, 0.5, 0.125, 0.6292, 0.125, 0.6292, 0.125, 0.75, 0.125, 0.75, 0.125, 0.6292, 0.125, 0.75, 0.125, 0.75, 0.125, 0.75, 0.125, 0.75, 0.125, 0.6292, 0.125, 0.75, 0.125, 0.75, 0.125, 0.6292, 0.125, 0.6292, 0.125, 0.5, 0.125, 0.5, 0.125, 0.6292, 0.125, 0.5, 0.125, 0.6292, 0.125, 0.6292, 0.125, 0.5, 0.125, 0.6292, 0.125, 0.75, 0.125, 0.75, 0.125, 0.6292, 0.125, 0.75, 0.125, 0.6292, 0.125, 0.6292, 0.125, 0.75, 0.125, 0.5, 0.125, 0.6292, 0.125, 0.6292, 0.125, 0.5, 0.125, 0.75, 0.125, 0.75, 0.125, 0.75, 0.125, 0.75, 0.375, 0.1208, 0.375, 0.25, 0.375, 0.25, 0.375, 0.1208, 0.125, 0.5, 0.125, 0.6292, 0.125, 0.6292, 0.125, 0.5, 0.125, 0.75, 0.125, 0.75, 0.125, 0.75, 0.125, 0.75, 0.125, 0.6292, 0.125, 0.75, 0.125, 0.75, 0.125, 0.6292, 0.375, 0.1208, 0.375, 0.25, 0.375, 0.25, 0.375, 0.1208, 0.125, 0.75, 0.125, 0.75, 0.125, 0.75, 0.125, 0.75, 0.125, 0.5, 0.125, 0.6292, 0.125, 0.6292, 0.125, 0.5, 0.375, 0.0, 0.375, 0.1208, 0.375, 0.1208, 0.375, 0.0, 0.125, 0.5, 0.125, 0.6292, 0.125, 0.6292, 0.125, 0.5, 0.125, 0.75, 0.125, 0.75, 0.125, 0.75, 0.125, 0.75, 0.125, 0.6292, 0.125, 0.75, 0.125, 0.75, 0.125, 0.6292, 0.125, 0.5, 0.125, 0.6292, 0.125, 0.6292, 0.125, 0.5, 0.125, 0.6292, 0.125, 0.75, 0.125, 0.75, 0.125, 0.6292, 0.125, 0.6292, 0.125, 0.75, 0.125, 0.75, 0.125, 0.6292, 0.375, 0.1208, 0.375, 0.25, 0.375, 0.25, 0.375, 0.1208, 0.375, 0.0, 0.375, 0.1208, 0.375, 0.1208, 0.375, 0.0, 0.125, 0.75, 0.125, 0.6292, 0.125, 0.6292, 0.125, 0.75, 0.125, 0.6292, 0.125, 0.5, 0.125, 0.5, 0.125, 0.6292, 0.125, 0.6292, 0.125, 0.75, 0.125, 0.75, 0.125, 0.6292, 0.125, 0.5, 0.125, 0.6292, 0.125, 0.6292, 0.125, 0.5, 0.125, 0.75, 0.125, 0.75, 0.125, 0.75, 0.125, 0.75])
me_cube.materials.append(mat_material)
me_cube.use_mirror_vertex_groups = False
me_cube.update()

# ---- objects
ob_cube = bpy.data.objects.new('Cube', me_cube)
ob_light = bpy.data.objects.new('Light', light_light)
ob_camera = bpy.data.objects.new('Camera', cam_camera)
ob_empty = bpy.data.objects.new('Empty', None)
ob_empty_001 = bpy.data.objects.new('Empty.001', None)
ob_empty_002 = bpy.data.objects.new('Empty.002', None)

# ---- transforms, parenting, visibility, modifiers, constraints
ob_cube.location = (0.0, 0.0, 0.0)
ob_cube.lock_rotations_4d = False
ob_cube.empty_display_type = 'ARROWS'
ob_cube.lineart.crease_threshold = 0.0
_vg = ob_cube.vertex_groups.new(name='Group.001')
_vg = ob_cube.vertex_groups.new(name='Lower Beak')
_vg = ob_cube.vertex_groups.new(name='Upper Beak')
_m = ob_cube.modifiers.new('Mirror', 'MIRROR')
_m.use_axis = (False, True, False)
ob_light.location = (4.076, 1.005, 5.904)
ob_light.rotation_euler = (0.6503, 0.05522, 1.866)
ob_light.lock_rotations_4d = False
ob_light.empty_display_type = 'ARROWS'
ob_light.color = (0.0, 0.0, 0.0, 0.0)
ob_light.lineart.crease_threshold = 0.0
ob_camera.location = (7.359, -6.926, 4.958)
ob_camera.rotation_euler = (1.109, 0.0, 0.8149)
ob_camera.lock_rotations_4d = False
ob_camera.empty_display_type = 'ARROWS'
ob_camera.color = (0.0, 0.0, 0.0, 0.0)
ob_camera.display_type = 'WIRE'
ob_camera.lineart.crease_threshold = 0.0
ob_empty.location = (0.0, 9.87, 0.0)
ob_empty.rotation_euler = (1.571, 0.0, 0.0)
ob_empty.empty_display_type = 'IMAGE'
ob_empty.empty_display_size = 5.0
ob_empty_001.location = (0.3723, -2.759, 0.1344)
ob_empty_001.rotation_euler = (0.9374, -0.04923, 1.504)
ob_empty_001.empty_display_type = 'IMAGE'
ob_empty_001.empty_display_size = 5.0
ob_empty_001.use_empty_image_alpha = True
ob_empty_001.color = (1.0, 1.0, 1.0, 0.4252)
ob_empty_002.location = (0.2413, 8.63, 0.9074)
ob_empty_002.rotation_euler = (1.571, 0.0, 0.0)
ob_empty_002.scale = (2.647, 2.647, 2.647)
ob_empty_002.empty_display_type = 'IMAGE'
ob_empty_002.empty_display_size = 5.0

# ---- collection membership
col_collection.objects.link(ob_cube)
col_collection.objects.link(ob_light)
col_collection.objects.link(ob_camera)
col_collection.objects.link(ob_empty)
col_collection.objects.link(ob_empty_001)
col_collection.objects.link(ob_empty_002)

# ---- scene / render settings (as saved in the file)
scene.camera = ob_camera
scene.frame_start = 1; scene.frame_end = 250; scene.frame_set(1)
scene.render.engine = 'BLENDER_EEVEE_NEXT'
scene.cycles.sampling_pattern = 'TABULATED_SOBOL'
scene.cycles.use_light_tree = False
scene.view_settings.view_transform = 'Filmic'
bpy.context.view_layer.update()
